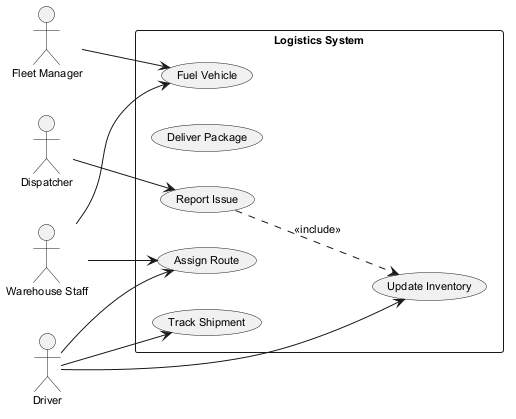

The diagram above was rendered by PlantUML. Its source (embedded in the PNG):
@startuml
skinparam defaultFontSize 11
left to right direction
actor "Warehouse Staff" as WS
actor "Dispatcher" as D
actor "Driver" as D1
actor "Fleet Manager" as FM
rectangle "Logistics System" {
  usecase "Update Inventory" as UC_UpdateInventory
  usecase "Assign Route" as UC_AssignRoute
  usecase "Deliver Package" as UC_DeliverPackage
  usecase "Fuel Vehicle" as UC_FuelVehicle
  usecase "Report Issue" as UC_ReportIssue
  usecase "Track Shipment" as UC_TrackShipment
}
WS --> UC_AssignRoute
WS --> UC_FuelVehicle
D --> UC_ReportIssue
D1 --> UC_TrackShipment
D1 --> UC_AssignRoute
D1 --> UC_UpdateInventory
FM --> UC_FuelVehicle
UC_ReportIssue ..> UC_UpdateInventory : <<include>>
@enduml